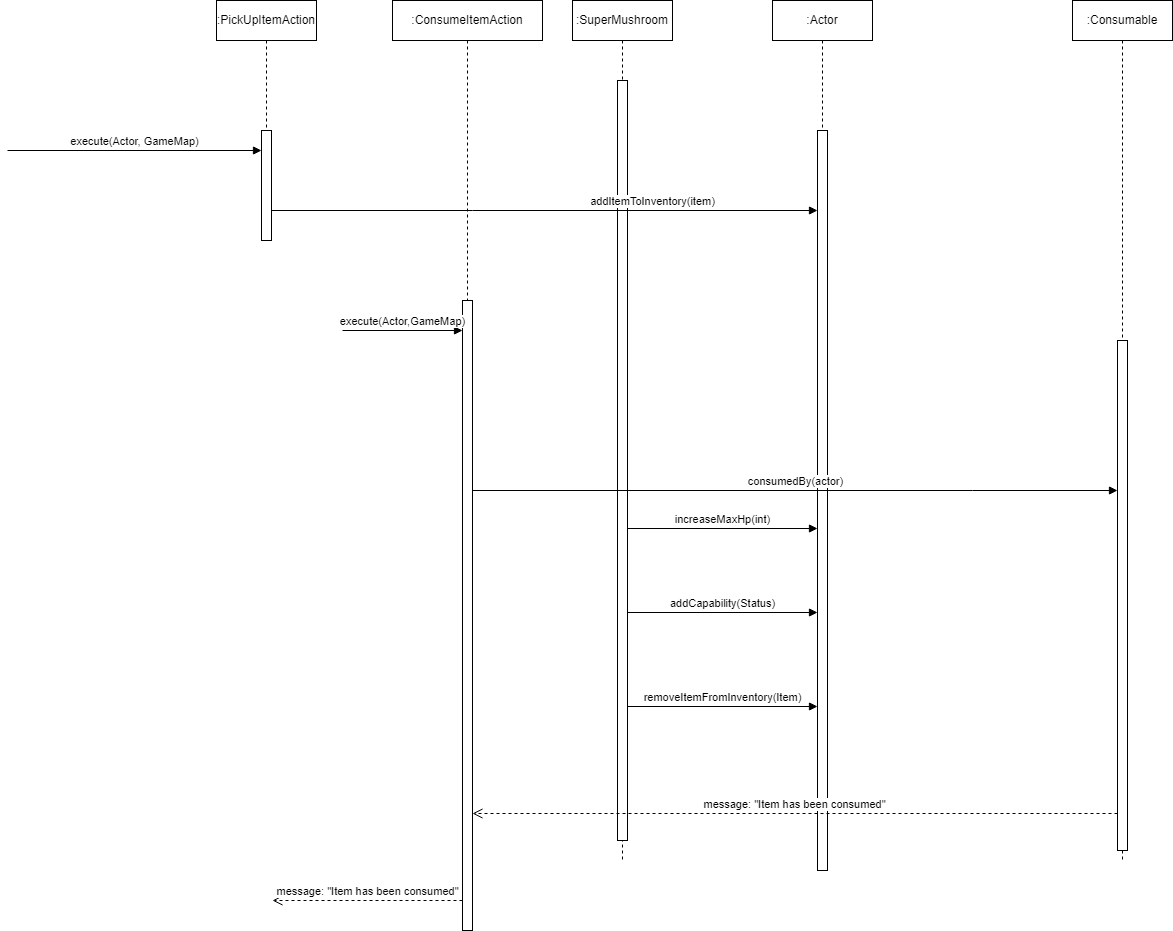

The diagram above was exported from draw.io. Its source (the exported page's mxGraphModel, read from the mxfile embedded in the PNG):
<mxGraphModel dx="782" dy="450" grid="1" gridSize="10" guides="1" tooltips="1" connect="1" arrows="1" fold="1" page="1" pageScale="1" pageWidth="827" pageHeight="1169" math="0" shadow="0">
  <root>
    <mxCell id="0" />
    <mxCell id="1" parent="0" />
    <mxCell id="PGbdOibRZ0qXUXRCZTIj-1" value=":Actor" style="shape=umlLifeline;perimeter=lifelinePerimeter;whiteSpace=wrap;html=1;container=1;collapsible=0;recursiveResize=0;outlineConnect=0;" parent="1" vertex="1">
      <mxGeometry x="920" y="70" width="100" height="850" as="geometry" />
    </mxCell>
    <mxCell id="PGbdOibRZ0qXUXRCZTIj-3" value="" style="html=1;points=[];perimeter=orthogonalPerimeter;" parent="PGbdOibRZ0qXUXRCZTIj-1" vertex="1">
      <mxGeometry x="45" y="130" width="10" height="740" as="geometry" />
    </mxCell>
    <mxCell id="PGbdOibRZ0qXUXRCZTIj-2" value=":PickUpItemAction" style="shape=umlLifeline;perimeter=lifelinePerimeter;whiteSpace=wrap;html=1;container=1;collapsible=0;recursiveResize=0;outlineConnect=0;" parent="1" vertex="1">
      <mxGeometry x="364" y="70" width="100" height="240" as="geometry" />
    </mxCell>
    <mxCell id="PGbdOibRZ0qXUXRCZTIj-4" value="" style="html=1;points=[];perimeter=orthogonalPerimeter;" parent="PGbdOibRZ0qXUXRCZTIj-2" vertex="1">
      <mxGeometry x="45" y="130" width="10" height="110" as="geometry" />
    </mxCell>
    <mxCell id="PGbdOibRZ0qXUXRCZTIj-5" value="execute(Actor, GameMap)" style="html=1;verticalAlign=bottom;endArrow=block;rounded=0;" parent="1" edge="1">
      <mxGeometry width="80" relative="1" as="geometry">
        <mxPoint x="155" y="220" as="sourcePoint" />
        <mxPoint x="409" y="220" as="targetPoint" />
      </mxGeometry>
    </mxCell>
    <mxCell id="oMvEaVAjbaq38MItB2Bx-2" value=":ConsumeItemAction" style="shape=umlLifeline;perimeter=lifelinePerimeter;whiteSpace=wrap;html=1;container=1;collapsible=0;recursiveResize=0;outlineConnect=0;" parent="1" vertex="1">
      <mxGeometry x="540" y="70" width="150" height="930" as="geometry" />
    </mxCell>
    <mxCell id="PGbdOibRZ0qXUXRCZTIj-11" value="" style="html=1;points=[];perimeter=orthogonalPerimeter;" parent="oMvEaVAjbaq38MItB2Bx-2" vertex="1">
      <mxGeometry x="70" y="300" width="10" height="630" as="geometry" />
    </mxCell>
    <mxCell id="PGbdOibRZ0qXUXRCZTIj-10" value=":Consumable" style="shape=umlLifeline;perimeter=lifelinePerimeter;whiteSpace=wrap;html=1;container=1;collapsible=0;recursiveResize=0;outlineConnect=0;" parent="1" vertex="1">
      <mxGeometry x="1220" y="70" width="100" height="860" as="geometry" />
    </mxCell>
    <mxCell id="PGbdOibRZ0qXUXRCZTIj-14" value="" style="html=1;points=[];perimeter=orthogonalPerimeter;" parent="PGbdOibRZ0qXUXRCZTIj-10" vertex="1">
      <mxGeometry x="45" y="340" width="10" height="510" as="geometry" />
    </mxCell>
    <mxCell id="PGbdOibRZ0qXUXRCZTIj-12" value="execute(Actor,GameMap)" style="html=1;verticalAlign=bottom;endArrow=block;rounded=0;" parent="1" target="PGbdOibRZ0qXUXRCZTIj-11" edge="1">
      <mxGeometry width="80" relative="1" as="geometry">
        <mxPoint x="490" y="400" as="sourcePoint" />
        <mxPoint x="570" y="400" as="targetPoint" />
      </mxGeometry>
    </mxCell>
    <mxCell id="PGbdOibRZ0qXUXRCZTIj-28" value="message: &quot;Item has been consumed&quot;" style="html=1;verticalAlign=bottom;endArrow=open;dashed=1;endSize=8;rounded=0;" parent="1" source="PGbdOibRZ0qXUXRCZTIj-11" edge="1">
      <mxGeometry relative="1" as="geometry">
        <mxPoint x="590" y="970" as="sourcePoint" />
        <mxPoint x="420" y="970" as="targetPoint" />
      </mxGeometry>
    </mxCell>
    <mxCell id="CWIX-tlzdPWtii7HpG9w-4" value=":SuperMushroom" style="shape=umlLifeline;perimeter=lifelinePerimeter;whiteSpace=wrap;html=1;container=1;collapsible=0;recursiveResize=0;outlineConnect=0;" parent="1" vertex="1">
      <mxGeometry x="720" y="70" width="100" height="860" as="geometry" />
    </mxCell>
    <mxCell id="CWIX-tlzdPWtii7HpG9w-5" value="" style="html=1;points=[];perimeter=orthogonalPerimeter;" parent="CWIX-tlzdPWtii7HpG9w-4" vertex="1">
      <mxGeometry x="45" y="80" width="10" height="760" as="geometry" />
    </mxCell>
    <mxCell id="CWIX-tlzdPWtii7HpG9w-6" value="increaseMaxHp(int)" style="html=1;verticalAlign=bottom;endArrow=block;rounded=0;" parent="1" edge="1">
      <mxGeometry width="80" relative="1" as="geometry">
        <mxPoint x="775" y="598" as="sourcePoint" />
        <mxPoint x="965" y="598" as="targetPoint" />
      </mxGeometry>
    </mxCell>
    <mxCell id="PGbdOibRZ0qXUXRCZTIj-7" value="addItemToInventory(item)" style="html=1;verticalAlign=bottom;endArrow=block;rounded=0;" parent="1" source="PGbdOibRZ0qXUXRCZTIj-4" target="PGbdOibRZ0qXUXRCZTIj-3" edge="1">
      <mxGeometry x="0.3946" width="80" relative="1" as="geometry">
        <mxPoint x="430" y="250" as="sourcePoint" />
        <mxPoint x="510" y="250" as="targetPoint" />
        <Array as="points">
          <mxPoint x="620" y="280" />
        </Array>
        <mxPoint as="offset" />
      </mxGeometry>
    </mxCell>
    <mxCell id="PGbdOibRZ0qXUXRCZTIj-22" value="consumedBy(actor)" style="html=1;verticalAlign=bottom;endArrow=block;rounded=0;" parent="1" source="PGbdOibRZ0qXUXRCZTIj-11" target="PGbdOibRZ0qXUXRCZTIj-14" edge="1">
      <mxGeometry width="80" relative="1" as="geometry">
        <mxPoint x="650" y="580" as="sourcePoint" />
        <mxPoint x="730" y="580" as="targetPoint" />
        <Array as="points">
          <mxPoint x="1120" y="560" />
        </Array>
      </mxGeometry>
    </mxCell>
    <mxCell id="CWIX-tlzdPWtii7HpG9w-8" value="addCapability(Status)" style="html=1;verticalAlign=bottom;endArrow=block;rounded=0;" parent="1" target="PGbdOibRZ0qXUXRCZTIj-3" edge="1">
      <mxGeometry width="80" relative="1" as="geometry">
        <mxPoint x="775" y="682" as="sourcePoint" />
        <mxPoint x="969.5" y="682" as="targetPoint" />
      </mxGeometry>
    </mxCell>
    <mxCell id="CWIX-tlzdPWtii7HpG9w-11" value="removeItemFromInventory(Item)" style="html=1;verticalAlign=bottom;endArrow=block;rounded=0;" parent="1" edge="1">
      <mxGeometry width="80" relative="1" as="geometry">
        <mxPoint x="775" y="776" as="sourcePoint" />
        <mxPoint x="965" y="776" as="targetPoint" />
      </mxGeometry>
    </mxCell>
    <mxCell id="CWIX-tlzdPWtii7HpG9w-13" value="message: &quot;Item has been consumed&quot;" style="html=1;verticalAlign=bottom;endArrow=open;dashed=1;endSize=8;rounded=0;" parent="1" edge="1">
      <mxGeometry relative="1" as="geometry">
        <mxPoint x="1265.0000000000002" y="882.9999999999998" as="sourcePoint" />
        <mxPoint x="620" y="882.9999999999998" as="targetPoint" />
      </mxGeometry>
    </mxCell>
  </root>
</mxGraphModel>